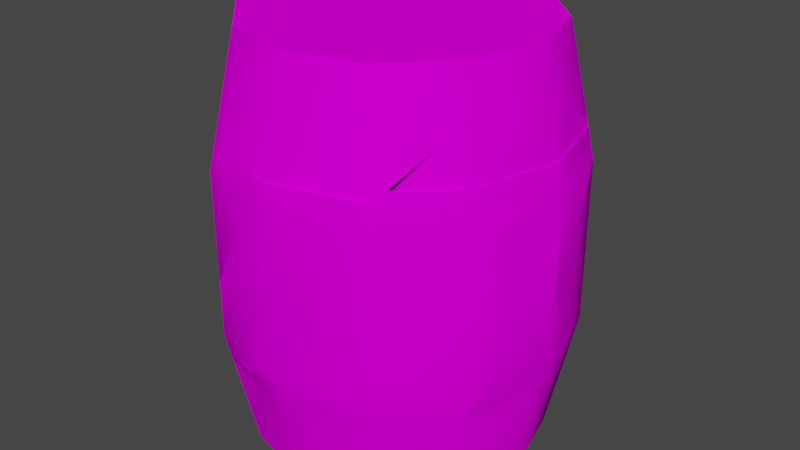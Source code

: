 # Source: xsud_01_c1.blend  (saved by Blender 2.82.7; exported with 4.5.12 LTS)
import bpy
from mathutils import Matrix  # noqa: F401  (used for matrix-valued properties, if any)

bpy.ops.wm.read_factory_settings(use_empty=True)
scene = bpy.context.scene
scene.name = 'Scene'

# ---- collections
col_collection = bpy.data.collections.new('Collection'); scene.collection.children.link(col_collection)

# ---- images (referenced by path relative to the original .blend; pixels are not part of the script)
import os
ASSET_DIR = os.environ.get("B2B_ASSET_DIR", "")  # directory of the original .blend (textures are referenced by path, not embedded)
HERE = os.path.dirname(os.path.abspath(__file__))  # packed textures are extracted next to this script under _unpacked/

def load_image(name, relpath, width, height, colorspace="sRGB"):
    """Load a texture the original file referenced (path relative to the .blend, or extracted next to this script)."""
    p = next((c for c in (os.path.join(HERE, relpath), os.path.join(ASSET_DIR, relpath)) if relpath and os.path.exists(c)), "")
    if p:
        img = bpy.data.images.load(p, check_existing=True)
        img.name = name
    else:  # same state as the original file: an image datablock whose file is absent (Cycles renders it pink)
        img = bpy.data.images.new(name, width, height)
        img.source = "FILE"
        img.filepath = "//" + (relpath or name)
    img.colorspace_settings.name = colorspace
    return img
img_00sud01_bmp = load_image('00sud01.bmp', '00sud01.bmp', 1024, 1024, 'sRGB')

# ---- materials (node trees are filled in below, after node groups)
mat_00sud01_bmp = bpy.data.materials.new('00sud01.bmp')
mat_00sud01_bmp.use_transparent_shadow = False

# ---- material node trees
mat_00sud01_bmp.use_nodes = True; mat_00sud01_bmp.node_tree.nodes.clear()
_N = mat_00sud01_bmp.node_tree.nodes; _L = mat_00sud01_bmp.node_tree.links
n0 = _N.new('ShaderNodeOutputMaterial'); n0.name = 'Material Output'; n0.location = (300, 300)
n1 = _N.new('ShaderNodeBsdfPrincipled'); n1.name = 'Principled BSDF'; n1.location = (10, 300)
n1.distribution = 'GGX'
n1.subsurface_method = 'BURLEY'
n1.inputs[2].default_value = 0.0
n1.inputs[3].default_value = 1.45
n1.inputs[13].default_value = 0.0
n1.inputs[27].default_value = (0.0, 0.0, 0.0, 1.0)
n1.inputs[28].default_value = 1.0
n2 = _N.new('ShaderNodeTexImage'); n2.name = 'Image Texture'; n2.location = (0, 0)
n2.image = img_00sud01_bmp
_L.new(n1.outputs[0], n0.inputs[0])
_L.new(n2.outputs[0], n1.inputs[0])
n0.is_active_output = True

# ---- world
world_world = bpy.data.worlds.new('World'); scene.world = world_world
world_world.use_nodes = True; world_world.node_tree.nodes.clear()
_N = world_world.node_tree.nodes; _L = world_world.node_tree.links
n0 = _N.new('ShaderNodeOutputWorld'); n0.name = 'World Output'; n0.location = (300, 300)
n1 = _N.new('ShaderNodeBackground'); n1.name = 'Background'; n1.location = (10, 300)
n1.inputs[0].default_value = (0.05088, 0.05088, 0.05088, 1.0)
_L.new(n1.outputs[0], n0.inputs[0])
n0.is_active_output = True
world_world.color = (0.05088, 0.05088, 0.05088)
world_world.use_sun_shadow = False
world_world.sun_shadow_jitter_overblur = 0.0

# ---- meshes
me_cylinder01 = bpy.data.meshes.new('Cylinder01')
me_cylinder01.from_pydata([(0.0, 0.0, 0.0), (0.35, 0.0, 0.0), (0.3031, 0.175, 0.0), (0.175, 0.3031, 0.0), (-1.531e-08, 0.35, 0.0), (-0.175, 0.3031, 0.0), (-0.3031, 0.175, 0.0), (-0.35, -3.059e-08, 0.0), (-0.3031, -0.175, 0.0), (-0.175, -0.3031, 0.0), (4.593e-08, -0.35, 0.0), (0.175, -0.3031, 0.0), (0.3031, -0.175, 0.0), (0.4165, -1.455e-10, 0.3017), (-0.3607, 0.2082, 0.3017), (-0.4165, -3.655e-08, 0.3017), (-0.3607, -0.2083, 0.3017), (-0.2082, -0.3607, 0.3017), (0.35, 0.0, 0.0), (0.3031, 0.175, 0.0), (0.175, 0.3031, 0.0), (-1.531e-08, 0.35, 0.0), (-1.531e-08, 0.35, 0.0), (-0.175, 0.3031, 0.0), (-0.3031, 0.175, 0.0), (0.3031, -0.175, 0.0), (0.175, -0.3031, 0.0), (-0.35, -3.059e-08, 0.0), (4.593e-08, -0.35, 0.0), (-0.175, -0.3031, 0.0), (-0.3031, -0.175, 0.0), (-0.3031, -0.175, 0.0), (-0.35, -3.059e-08, 0.0), (-0.175, -0.3031, 0.0), (-0.3031, 0.175, 0.0), (-0.175, 0.3031, 0.0), (4.593e-08, -0.35, 0.0), (-1.531e-08, 0.35, 0.0), (0.175, 0.3031, 0.0), (0.175, -0.3031, 0.0), (0.3031, 0.175, 0.0), (0.35, 0.0, 0.0), (0.3031, -0.175, 0.0), (0.0, 0.0, 0.0), (0.0, 0.0, 0.0), (0.0, 0.0, 0.0), (0.0, 0.0, 0.0), (0.0, 0.0, 0.0), (0.0, 0.0, 0.0), (0.0, 0.0, 0.0), (0.0, 0.0, 0.0), (0.0, 0.0, 0.0), (0.0, 0.0, 0.0), (0.0, 0.0, 0.0), (-0.3568, -0.1749, 0.242), (-0.2017, -0.3494, 0.242), (0.3494, -0.2017, 0.242), (-0.3494, 0.2017, 0.242), (0.3964, -0.02705, 0.242), (-0.3942, 0.0335, 0.242), (-0.3494, -0.2017, 0.242), (-0.2239, -0.3275, 0.242), (0.3174, -0.2317, 0.242), (-0.3263, 0.225, 0.242), (-0.4035, -3.539e-08, 0.242), (0.4035, 0.0, 0.242), (-0.4035, -3.539e-08, 0.242), (0.3964, -0.02705, 0.242), (-0.2239, -0.3275, 0.242), (-0.3942, 0.0335, 0.242), (-0.2017, -0.3494, 0.242), (0.4035, 0.0, 0.242), (0.3174, -0.2317, 0.242), (0.3494, -0.2017, 0.242), (-0.3263, 0.225, 0.242), (-0.3494, -0.2017, 0.242), (-0.3494, 0.2017, 0.242), (-0.3568, -0.1749, 0.242), (5.215e-08, -0.4005, 0.242), (-0.04201, -0.3893, 0.242), (-0.4026, -0.05182, 0.4004), (-0.2842, -0.2848, 0.5008), (-0.3607, -0.2083, 0.4684), (-0.4165, -3.655e-08, 0.4205), (-0.2082, -0.3607, 0.4328), (-0.3819, -0.129, 0.3704), (-0.3196, -0.2493, 0.593), (-0.223, -0.346, 0.4048), (-0.3955, 0.07852, 0.5488), (0.3724, -0.1645, 0.3017), (0.4023, 0.05303, 0.4027), (0.3813, -0.1315, 0.4478), (0.4069, -0.03579, 0.6302), (0.4165, -1.455e-10, 0.5948), (0.4165, -1.455e-10, 0.4574), (0.3547, -0.2048, 0.27), (0.3813, -0.1315, 0.652), (0.2834, -0.2637, 0.242), (0.1839, -0.3186, 0.0811), (0.1017, -0.3552, 0.1473), (0.2264, -0.3006, 0.1623), (-0.1118, -0.3865, 0.4854), (-0.09852, -0.3752, 0.242), (-0.1092, -0.3872, 0.3017), (-0.2061, -0.3613, 0.4369), (0.2779, 0.2256, 0.0845), (0.3423, 0.1976, 0.2049), (0.3824, 0.1272, 0.3017), (0.1864, 0.3229, 0.1033), (-1.572e-08, 0.3593, 0.04211), (0.3578, 0.1272, 0.1896), (0.3694, 0.1272, 0.242), (0.3694, 0.1272, 0.242), (0.1282, 0.3336, 0.08154), (0.2342, 0.2667, 0.07554), (0.2043, 0.3118, 0.1259), (0.3488, 0.1272, 0.1489), (0.08414, 0.3418, 0.06494), (0.2995, 0.2314, 0.1753), (-0.1875, 0.3247, 0.113), (-0.2677, 0.2553, 0.1483), (-0.3182, 0.2292, 0.2292), (-0.03792, 0.3521, 0.05529), (-0.1115, 0.3374, 0.07819), (-0.229, 0.3021, 0.1753), (-0.3089, 0.2234, 0.1798), (-1.572e-08, 0.3593, 0.04211)], [], [(0, 2, 1), (47, 3, 40), (48, 4, 38), (49, 5, 37), (50, 6, 35), (51, 7, 34), (52, 8, 32), (53, 9, 31), (46, 10, 29), (45, 11, 28), (44, 12, 26), (43, 41, 25), (18, 110, 111, 71), (18, 19, 106, 116, 110), (19, 105, 118, 106), (19, 20, 108, 115, 114, 105), (20, 113, 108), (20, 21, 109, 117, 113), (22, 122, 126), (22, 23, 119, 123, 122), (23, 120, 124, 119), (23, 24, 76, 74, 121, 125, 120), (24, 69, 76), (24, 27, 66, 69), (27, 77, 66), (27, 30, 75, 77), (30, 68, 75), (30, 33, 70, 68), (33, 79, 70), (33, 36, 78, 79), (36, 99, 78), (36, 39, 98, 99), (39, 72, 97, 100, 98), (39, 42, 73, 72), (42, 67, 73), (42, 18, 71, 67), (13, 90, 94), (13, 107, 90), (14, 15, 83, 88), (15, 80, 83), (15, 16, 82, 85, 80), (16, 81, 86, 82), (16, 17, 84, 87, 81), (17, 101, 104, 84), (17, 103, 101), (65, 112, 107, 13), (57, 59, 15, 14), (64, 54, 16, 15), (60, 61, 17, 16), (55, 102, 103, 17), (56, 58, 13, 89, 95), (63, 57, 14), (59, 64, 15), (54, 60, 16), (61, 55, 17), (62, 56, 95), (58, 65, 13), (91, 89, 13, 94, 93, 92), (92, 96, 91)])
me_cylinder01.polygons.foreach_set('use_smooth', [True] * 59)
_uv = me_cylinder01.uv_layers.new(name='UVMap')
_uv.uv.foreach_set('vector', [0.8355, -0.4998, 1.038, -0.3969, 1.069, -0.4998, 0.8355, -0.4998, 0.9521, -0.3215, 1.038, -0.3969, 0.8355, -0.4998, 0.8355, -0.294, 0.9521, -0.3215, 0.8355, -0.4998, 0.7188, -0.3215, 0.8355, -0.294, 0.8355, -0.4998, 0.6334, -0.3969, 0.7188, -0.3215, 0.8355, -0.4998, 0.6021, -0.4998, 0.6334, -0.3969, 0.8355, -0.4998, 0.6334, -0.6028, 0.6021, -0.4998, 0.8355, -0.4998, 0.7188, -0.6781, 0.6334, -0.6028, 0.8355, -0.4998, 0.8355, -0.7057, 0.7188, -0.6781, 0.8355, -0.4998, 0.9521, -0.6781, 0.8355, -0.7057, 0.8355, -0.4998, 1.038, -0.6028, 0.9521, -0.6781, 0.8355, -0.4998, 1.069, -0.4998, 1.038, -0.6028, 1.5, -0.9995, 1.599, -0.8012, 1.599, -0.7464, 1.5, -0.7464, 1.5, -0.9995, 1.667, -0.9995, 1.667, -0.7852, 1.604, -0.8439, 1.599, -0.8012, 1.667, -0.9995, 1.711, -0.9111, 1.706, -0.8162, 1.667, -0.7852, 1.667, -0.9995, 1.833, -0.9995, 1.833, -0.8915, 1.813, -0.8679, 1.767, -0.9205, 1.711, -0.9111, 1.833, -0.9995, 1.876, -0.9142, 1.833, -0.8915, 1.833, -0.9995, 2.0, -0.9995, 2.0, -0.9555, 1.919, -0.9316, 1.876, -0.9142, -1.192e-07, -0.9995, 0.02894, -0.9417, -1.192e-07, -0.9555, -1.192e-07, -0.9995, 0.1667, -0.9995, 0.1667, -0.8814, 0.09673, -0.9178, 0.02894, -0.9417, 0.1667, -0.9995, 0.2443, -0.8445, 0.2019, -0.8162, 0.1667, -0.8814, 0.1667, -0.9995, 0.3333, -0.9995, 0.3333, -0.7464, 0.2933, -0.7464, 0.2866, -0.7599, 0.2915, -0.8115, 0.2443, -0.8445, 0.3333, -0.9995, 0.46, -0.7464, 0.3333, -0.7464, 0.3333, -0.9995, 0.5, -0.9995, 0.5, -0.7464, 0.46, -0.7464, 0.5, -0.9995, 0.6267, -0.7464, 0.5, -0.7464, 0.5, -0.9995, 0.6667, -0.9995, 0.6667, -0.7464, 0.6267, -0.7464, 0.6667, -0.9995, 0.7933, -0.7464, 0.6667, -0.7464, 0.6667, -0.9995, 0.8333, -0.9995, 0.8333, -0.7464, 0.7933, -0.7464, 0.8333, -0.9995, 0.96, -0.7464, 0.8333, -0.7464, 0.8333, -0.9995, 1.0, -0.9995, 1.0, -0.7464, 0.96, -0.7464, 1.0, -0.9995, 1.081, -0.8369, 1.0, -0.7464, 1.0, -0.9995, 1.167, -0.9995, 1.167, -0.91, 1.081, -0.8369, 1.167, -0.9995, 1.293, -0.7464, 1.258, -0.7464, 1.203, -0.8203, 1.167, -0.91, 1.167, -0.9995, 1.333, -0.9995, 1.333, -0.7464, 1.293, -0.7464, 1.333, -0.9995, 1.46, -0.7464, 1.333, -0.7464, 1.333, -0.9995, 1.5, -0.9995, 1.5, -0.7464, 1.46, -0.7464, 1.5, -0.6665, 1.542, -0.5817, 1.5, -0.5358, 1.5, -0.6665, 1.602, -0.6665, 1.542, -0.5817, 0.3333, -0.6665, 0.5, -0.6665, 0.5, -0.5668, 0.4372, -0.4591, 0.5, -0.6665, 0.5415, -0.5836, 0.5, -0.5668, 0.5, -0.6665, 0.6667, -0.6665, 0.6667, -0.5265, 0.6032, -0.6088, 0.5415, -0.5836, 0.6667, -0.6665, 0.7503, -0.4993, 0.7116, -0.4219, 0.6667, -0.5265, 0.6667, -0.6665, 0.8333, -0.6665, 0.8333, -0.5564, 0.8173, -0.5799, 0.7503, -0.4993, 0.8333, -0.6665, 0.9105, -0.5123, 0.835, -0.553, 0.8333, -0.5564, 0.8333, -0.6665, 0.9126, -0.6665, 0.9105, -0.5123, 1.5, -0.7169, 1.611, -0.7169, 1.602, -0.6665, 1.5, -0.6665, 0.3333, -0.7169, 0.4748, -0.7169, 0.5, -0.6665, 0.3333, -0.6665, 0.5, -0.7169, 0.6414, -0.7169, 0.6667, -0.6665, 0.5, -0.6665, 0.6667, -0.7169, 0.8081, -0.7169, 0.8333, -0.6665, 0.6667, -0.6665, 0.8333, -0.7169, 0.9147, -0.7169, 0.9126, -0.6665, 0.8333, -0.6665, 1.333, -0.7169, 1.475, -0.7169, 1.5, -0.6665, 1.368, -0.6665, 1.333, -0.7014, 0.3081, -0.7169, 0.3333, -0.7169, 0.3333, -0.6665, 0.4748, -0.7169, 0.5, -0.7169, 0.5, -0.6665, 0.6414, -0.7169, 0.6667, -0.7169, 0.6667, -0.6665, 0.8081, -0.7169, 0.8333, -0.7169, 0.8333, -0.6665, 1.308, -0.7169, 1.333, -0.7169, 1.333, -0.7014, 1.475, -0.7169, 1.5, -0.7169, 1.5, -0.6665, 1.395, -0.5438, 1.368, -0.6665, 1.5, -0.6665, 1.5, -0.5358, 1.5, -0.4205, 1.471, -0.3907, 1.471, -0.3907, 1.395, -0.3724, 1.395, -0.5438])
me_cylinder01.materials.append(mat_00sud01_bmp)
me_cylinder01.use_remesh_fix_poles = True
me_cylinder01.use_remesh_preserve_attributes = False
me_cylinder01.use_mirror_vertex_groups = False
me_cylinder01.update()
me_cylinder01_001 = bpy.data.meshes.new('Cylinder01.001')
me_cylinder01_001.from_pydata([(-0.3607, 0.2082, 0.6983), (-0.4165, -3.655e-08, 0.6983), (-0.3607, -0.2083, 0.6983), (-0.2082, -0.3607, 0.6983), (0.35, 0.0, 1.0), (0.3031, 0.175, 1.0), (0.175, 0.3031, 1.0), (-1.531e-08, 0.35, 1.0), (-0.175, 0.3031, 1.0), (-0.3031, 0.175, 1.0), (-0.35, -3.059e-08, 1.0), (-0.3031, -0.175, 1.0), (-0.175, -0.3031, 1.0), (4.593e-08, -0.35, 1.0), (0.175, -0.3031, 1.0), (0.3031, -0.175, 1.0), (0.0, 0.0, 1.0), (0.0, 0.0, 1.0), (0.0, 0.0, 1.0), (0.0, 0.0, 1.0), (0.0, 0.0, 1.0), (0.0, 0.0, 1.0), (0.0, 0.0, 1.0), (0.0, 0.0, 1.0), (0.0, 0.0, 1.0), (0.0, 0.0, 1.0), (0.0, 0.0, 1.0), (0.0, 0.0, 1.0), (-1.531e-08, 0.35, 1.0), (0.35, 0.0, 1.0), (0.3031, 0.175, 1.0), (0.3031, 0.175, 1.0), (0.175, 0.3031, 1.0), (0.175, 0.3031, 1.0), (-1.531e-08, 0.35, 1.0), (-1.531e-08, 0.35, 1.0), (-0.175, 0.3031, 1.0), (-0.175, 0.3031, 1.0), (-0.3031, 0.175, 1.0), (-0.3031, 0.175, 1.0), (-0.35, -3.059e-08, 1.0), (-0.35, -3.059e-08, 1.0), (-0.3031, -0.175, 1.0), (-0.3031, -0.175, 1.0), (-0.175, -0.3031, 1.0), (-0.175, -0.3031, 1.0), (4.593e-08, -0.35, 1.0), (4.593e-08, -0.35, 1.0), (0.175, -0.3031, 1.0), (0.175, -0.3031, 1.0), (0.3031, -0.175, 1.0), (0.3031, -0.175, 1.0), (0.35, 0.0, 1.0), (-0.1606, -0.3583, 0.7673), (-0.3906, -0.04, 0.7673), (-0.2299, 0.3183, 0.7673), (-1.764e-08, 0.4013, 0.7673), (0.3475, 0.2006, 0.7673), (0.3475, -0.2006, 0.7673), (5.253e-08, -0.4013, 0.7673), (-0.3475, -0.2006, 0.7673), (-0.3475, 0.2006, 0.7673), (-1.764e-08, 0.4013, 0.7673), (0.3183, 0.2299, 0.7673), (0.3583, -0.1606, 0.7673), (0.04, -0.3906, 0.7673), (-0.3183, -0.2299, 0.7673), (-0.3583, 0.1606, 0.7673), (-0.04, 0.3906, 0.7673), (0.2006, 0.3475, 0.7673), (0.4013, -1.123e-10, 0.7673), (0.2006, -0.3475, 0.7673), (-0.2006, -0.3475, 0.7673), (-0.4013, -3.519e-08, 0.7673), (-0.2006, 0.3475, 0.7673), (0.1606, 0.3583, 0.7673), (0.3906, 0.04, 0.7673), (0.2299, -0.3183, 0.7673), (-0.2043, 0.3538, 0.7342), (-0.403, -0.02082, 0.7342), (-1.798e-08, 0.4086, 0.7342), (-0.02082, 0.403, 0.7342), (0.1835, 0.3594, 0.7342), (0.2043, 0.3538, 0.7342), (0.3386, 0.2195, 0.7342), (0.3538, 0.2043, 0.7342), (0.403, 0.02082, 0.7342), (0.3594, -0.1835, 0.7342), (0.3538, -0.2043, 0.7342), (-1.798e-08, 0.4086, 0.7342), (0.2195, -0.3386, 0.7342), (0.2043, -0.3538, 0.7342), (0.02082, -0.403, 0.7342), (5.346e-08, -0.4086, 0.7342), (-0.1835, -0.3594, 0.7342), (-0.2043, -0.3538, 0.7342), (-0.3386, -0.2195, 0.7342), (-0.3538, -0.2043, 0.7342), (0.4086, -1.282e-10, 0.7342), (-0.4086, -3.584e-08, 0.7342), (-0.3594, 0.1835, 0.7342), (-0.3538, 0.2043, 0.7342), (-0.2195, 0.3386, 0.7342), (0.3388, -0.1956, 0.8132), (0.3699, -4.359e-11, 0.9096), (0.3574, -0.144, 0.7915), (0.3537, -0.07204, 0.8956), (0.2985, -0.2217, 0.8601), (-0.04997, -0.3952, 0.7342), (-0.4026, -0.05182, 0.4004), (-0.1085, -0.3874, 0.6983), (-0.2842, -0.2848, 0.5008), (-0.3607, -0.2083, 0.4684), (-0.4165, -3.655e-08, 0.4205), (-0.2082, -0.3607, 0.4328), (-0.1148, -0.3857, 0.6108), (-0.3819, -0.129, 0.3704), (-0.3196, -0.2493, 0.593), (-0.223, -0.346, 0.4048), (-0.3955, 0.07852, 0.5488), (-0.3607, 0.2082, 0.6567), (-0.326, 0.243, 0.6983), (-0.3497, 0.2192, 0.6698), (-0.3819, 0.129, 0.6312), (-0.1148, 0.3705, 0.7673), (-1.633e-08, 0.3724, 0.8983), (0.148, 0.3576, 0.7856), (0.2808, 0.2491, 0.8281), (0.1065, 0.3728, 0.7673), (0.1932, 0.3346, 0.8349), (0.3431, 0.1981, 0.7903), (-1.633e-08, 0.3724, 0.8983), (0.3637, 0.0815, 0.8388), (-0.07446, 0.3683, 0.8267), (0.207, 0.3163, 0.85), (0.3609, 0.1184, 0.8067)], [], [(0, 100, 101), (0, 1, 99, 100), (1, 79, 99), (1, 2, 97, 79), (2, 96, 97), (2, 3, 95, 96), (3, 94, 95), (3, 110, 108, 94), (16, 29, 30), (24, 31, 32), (23, 33, 34), (27, 35, 36), (26, 37, 38), (22, 39, 40), (21, 41, 42), (20, 43, 44), (19, 45, 46), (18, 47, 48), (25, 49, 50), (17, 51, 52), (60, 66, 12, 11), (72, 53, 13, 12), (59, 65, 14, 13), (71, 77, 15, 14), (55, 61, 9), (67, 73, 10), (54, 60, 11), (66, 72, 12), (53, 59, 13), (65, 71, 14), (77, 107, 103, 15), (74, 55, 9, 8), (61, 67, 10, 9), (73, 54, 11, 10), (97, 96, 66, 60), (95, 94, 53, 72), (93, 92, 65, 59), (91, 90, 77, 71), (88, 87, 64, 58), (86, 85, 57, 76), (84, 83, 69, 63), (82, 80, 56, 128, 75), (81, 78, 74, 124, 68), (102, 101, 61, 55), (100, 99, 73, 67), (79, 97, 60, 54), (96, 95, 72, 66), (94, 108, 93, 59, 53), (92, 91, 71, 65), (90, 88, 58, 77), (87, 98, 70, 64), (98, 86, 76, 70), (85, 84, 63, 57), (83, 82, 75, 69), (89, 81, 68, 62), (78, 102, 55, 74), (101, 100, 67, 61), (99, 79, 54, 73), (106, 104, 4), (103, 105, 106, 4, 15), (113, 109, 2, 1), (114, 115, 110, 3), (109, 116, 112, 2), (112, 117, 111, 3, 2), (111, 118, 114, 3), (122, 120, 0), (102, 121, 0, 101), (120, 123, 119, 1, 0), (119, 113, 1), (121, 122, 0), (129, 126, 7, 6), (127, 134, 129, 6), (125, 133, 8, 28), (104, 132, 5, 4), (126, 128, 131, 7), (130, 63, 127, 6, 5), (133, 124, 74, 8), (132, 135, 130, 5)])
me_cylinder01_001.polygons.foreach_set('use_smooth', [True] * 78)
_uv = me_cylinder01_001.uv_layers.new(name='UVMap')
_uv.uv.foreach_set('vector', [0.3333, -0.3335, 0.3532, -0.2939, 0.3333, -0.2939, 0.3333, -0.3335, 0.5, -0.3335, 0.5, -0.2939, 0.3532, -0.2939, 0.5, -0.3335, 0.5198, -0.2939, 0.5, -0.2939, 0.5, -0.3335, 0.6667, -0.3335, 0.6667, -0.2939, 0.5198, -0.2939, 0.6667, -0.3335, 0.6865, -0.2939, 0.6667, -0.2939, 0.6667, -0.3335, 0.8333, -0.3335, 0.8333, -0.2939, 0.6865, -0.2939, 0.8333, -0.3335, 0.8532, -0.2939, 0.8333, -0.2939, 0.8333, -0.3335, 0.9132, -0.3335, 0.96, -0.2939, 0.8532, -0.2939, 0.8355, -0.4998, 1.069, -0.4998, 1.038, -0.3969, 0.8355, -0.4998, 1.038, -0.3969, 0.9521, -0.3215, 0.8355, -0.4998, 0.9521, -0.3215, 0.8355, -0.294, 0.8355, -0.4998, 0.8355, -0.294, 0.7188, -0.3215, 0.8355, -0.4998, 0.7188, -0.3215, 0.6334, -0.3969, 0.8355, -0.4998, 0.6334, -0.3969, 0.6021, -0.4998, 0.8355, -0.4998, 0.6021, -0.4998, 0.6334, -0.6028, 0.8355, -0.4998, 0.6334, -0.6028, 0.7188, -0.6781, 0.8355, -0.4998, 0.7188, -0.6781, 0.8355, -0.7057, 0.8355, -0.4998, 0.8355, -0.7057, 0.9521, -0.6781, 0.8355, -0.4998, 0.9521, -0.6781, 1.038, -0.6028, 0.8355, -0.4998, 1.038, -0.6028, 1.069, -0.4998, 0.6667, -0.2574, 0.7048, -0.2574, 0.8333, -0.0004995, 0.6667, -0.0004995, 0.8333, -0.2574, 0.8714, -0.2574, 1.0, -0.0004995, 0.8333, -0.0004995, 1.0, -0.2574, 1.038, -0.2574, 1.167, -0.0004995, 1.0, -0.0004995, 1.167, -0.2574, 1.205, -0.2574, 1.333, -0.0004995, 1.167, -0.0004995, 0.2048, -0.2574, 0.3333, -0.2574, 0.3333, -0.0004995, 0.3714, -0.2574, 0.5, -0.2574, 0.5, -0.0004995, 0.5381, -0.2574, 0.6667, -0.2574, 0.6667, -0.0004995, 0.7048, -0.2574, 0.8333, -0.2574, 0.8333, -0.0004995, 0.8714, -0.2574, 1.0, -0.2574, 1.0, -0.0004995, 1.038, -0.2574, 1.167, -0.2574, 1.167, -0.0004995, 1.205, -0.2574, 1.299, -0.1549, 1.333, -0.2067, 1.333, -0.0004995, 0.1667, -0.2574, 0.2048, -0.2574, 0.3333, -0.0004995, 0.1667, -0.0004995, 0.3333, -0.2574, 0.3714, -0.2574, 0.5, -0.0004995, 0.3333, -0.0004995, 0.5, -0.2574, 0.5381, -0.2574, 0.6667, -0.0004995, 0.5, -0.0004995, 0.6667, -0.2939, 0.6865, -0.2939, 0.7048, -0.2574, 0.6667, -0.2574, 0.8333, -0.2939, 0.8532, -0.2939, 0.8714, -0.2574, 0.8333, -0.2574, 1.0, -0.2939, 1.02, -0.2939, 1.038, -0.2574, 1.0, -0.2574, 1.167, -0.2939, 1.186, -0.2939, 1.205, -0.2574, 1.167, -0.2574, 1.333, -0.2939, 1.353, -0.2939, 1.371, -0.2574, 1.333, -0.2574, 1.52, -0.2939, 1.667, -0.2939, 1.667, -0.2574, 1.538, -0.2574, 1.686, -0.2939, 1.833, -0.2939, 1.833, -0.2574, 1.705, -0.2574, 1.853, -0.2939, 2.0, -0.2939, 2.0, -0.2574, 1.915, -0.2574, 1.871, -0.2574, 0.01983, -0.2939, 0.1667, -0.2939, 0.1667, -0.2574, 0.09799, -0.2574, 0.0381, -0.2574, 0.1865, -0.2939, 0.3333, -0.2939, 0.3333, -0.2574, 0.2048, -0.2574, 0.3532, -0.2939, 0.5, -0.2939, 0.5, -0.2574, 0.3714, -0.2574, 0.5198, -0.2939, 0.6667, -0.2939, 0.6667, -0.2574, 0.5381, -0.2574, 0.6865, -0.2939, 0.8333, -0.2939, 0.8333, -0.2574, 0.7048, -0.2574, 0.8532, -0.2939, 0.96, -0.2939, 1.0, -0.2939, 1.0, -0.2574, 0.8714, -0.2574, 1.02, -0.2939, 1.167, -0.2939, 1.167, -0.2574, 1.038, -0.2574, 1.186, -0.2939, 1.333, -0.2939, 1.333, -0.2574, 1.205, -0.2574, 1.353, -0.2939, 1.5, -0.2939, 1.5, -0.2574, 1.371, -0.2574, 1.5, -0.2939, 1.52, -0.2939, 1.538, -0.2574, 1.5, -0.2574, 1.667, -0.2939, 1.686, -0.2939, 1.705, -0.2574, 1.667, -0.2574, 1.833, -0.2939, 1.853, -0.2939, 1.871, -0.2574, 1.833, -0.2574, -1.192e-07, -0.2939, 0.01983, -0.2939, 0.0381, -0.2574, -1.192e-07, -0.2574, 0.1667, -0.2939, 0.1865, -0.2939, 0.2048, -0.2574, 0.1667, -0.2574, 0.3333, -0.2939, 0.3532, -0.2939, 0.3714, -0.2574, 0.3333, -0.2574, 0.5, -0.2939, 0.5198, -0.2939, 0.5381, -0.2574, 0.5, -0.2574, 1.442, -0.1157, 1.5, -0.1002, 1.5, -0.0004995, 1.333, -0.2067, 1.385, -0.2307, 1.442, -0.1157, 1.5, -0.0004995, 1.333, -0.0004995, 0.5, -0.5668, 0.5415, -0.5836, 0.6667, -0.3335, 0.5, -0.3335, 0.8333, -0.5564, 0.9081, -0.4069, 0.9132, -0.3335, 0.8333, -0.3335, 0.5415, -0.5836, 0.6032, -0.6088, 0.6667, -0.5265, 0.6667, -0.3335, 0.6667, -0.5265, 0.7116, -0.4219, 0.7503, -0.4993, 0.8333, -0.3335, 0.6667, -0.3335, 0.7503, -0.4993, 0.8173, -0.5799, 0.8333, -0.5564, 0.8333, -0.3335, 0.3214, -0.3574, 0.3333, -0.3685, 0.3333, -0.3335, 0.1865, -0.2939, 0.2954, -0.3335, 0.3333, -0.3335, 0.3333, -0.2939, 0.3333, -0.3685, 0.3968, -0.3899, 0.4372, -0.4591, 0.5, -0.3335, 0.3333, -0.3335, 0.4372, -0.4591, 0.5, -0.5668, 0.5, -0.3335, 0.2954, -0.3335, 0.3214, -0.3574, 0.3333, -0.3335, 1.833, -0.1827, 1.882, -0.2372, 2.0, -0.0004995, 1.833, -0.0004995, 1.738, -0.1903, 1.816, -0.1661, 1.833, -0.1827, 1.833, -0.0004995, -1.192e-07, -0.1128, 0.07091, -0.1918, 0.1667, -0.0004995, -1.192e-07, -0.0004995, 1.5, -0.1002, 1.578, -0.1784, 1.667, -0.0004995, 1.5, -0.0004995, 1.882, -0.2372, 1.915, -0.2574, 2.0, -0.1128, 2.0, -0.0004995, 1.667, -0.232, 1.705, -0.2574, 1.738, -0.1903, 1.833, -0.0004995, 1.667, -0.0004995, 0.07091, -0.1918, 0.09799, -0.2574, 0.1667, -0.2574, 0.1667, -0.0004995, 1.578, -0.1784, 1.604, -0.2139, 1.667, -0.232, 1.667, -0.0004995])
me_cylinder01_001.materials.append(mat_00sud01_bmp)
me_cylinder01_001.use_remesh_fix_poles = True
me_cylinder01_001.use_remesh_preserve_attributes = False
me_cylinder01_001.use_mirror_vertex_groups = False
me_cylinder01_001.update()
me_cylinder01_002 = bpy.data.meshes.new('Cylinder01.002')
me_cylinder01_002.from_pydata([(5.448e-08, -0.4165, 0.3017), (0.2083, -0.3607, 0.3017), (0.3607, -0.2082, 0.3017), (0.4165, -1.455e-10, 0.6983), (0.3607, 0.2082, 0.6983), (5.448e-08, -0.4165, 0.6983), (0.2083, -0.3607, 0.6983), (0.3607, -0.2082, 0.6983), (0.3475, 0.2006, 0.7513), (0.3475, -0.2006, 0.7513), (0.3183, 0.2299, 0.7513), (0.3583, -0.1606, 0.7513), (0.4013, -1.123e-10, 0.7513), (0.3906, 0.04, 0.7513), (0.2299, -0.3183, 0.7513), (0.3183, 0.2299, 0.7513), (0.3475, 0.2006, 0.7513), (0.3906, 0.04, 0.7513), (0.3583, -0.1606, 0.7513), (0.3475, -0.2006, 0.7513), (0.2299, -0.3183, 0.7513), (0.2043, -0.3538, 0.7513), (0.02082, -0.403, 0.7513), (5.346e-08, -0.4086, 0.7513), (0.4013, -1.282e-10, 0.7513), (0.1767, -0.3591, 0.256), (-0.3591, -0.1767, 0.256), (0.3591, 0.1767, 0.256), (-0.1767, 0.3591, 0.256), (0.2032, 0.352, 0.256), (-0.2032, -0.352, 0.256), (0.352, -0.2032, 0.256), (-0.352, 0.2032, 0.256), (0.02651, 0.3993, 0.256), (-0.02651, -0.3993, 0.256), (0.3993, -0.02651, 0.256), (-0.3993, 0.02651, 0.256), (0.2032, -0.352, 0.256), (-0.352, -0.2032, 0.256), (0.352, 0.2032, 0.256), (-0.2032, 0.352, 0.256), (0.2226, 0.3326, 0.256), (-0.2226, -0.3326, 0.256), (0.3326, -0.2226, 0.256), (-0.3326, 0.2226, 0.256), (-1.788e-08, 0.4064, 0.256), (5.319e-08, -0.4064, 0.256), (-0.4064, -3.565e-08, 0.256), (0.4064, -1.235e-10, 0.256), (-1.788e-08, 0.4064, 0.256), (-0.1583, 0.3581, 0.2293), (-0.2003, 0.3469, 0.2293), (-0.4005, -3.512e-08, 0.2293), (0.231, 0.3161, 0.2293), (0.3893, -0.04201, 0.2293), (0.2003, 0.3469, 0.2293), (-0.231, -0.3161, 0.2293), (-0.3893, 0.04201, 0.2293), (-0.2003, -0.3469, 0.2293), (0.4005, -1.106e-10, 0.2293), (0.3161, -0.231, 0.2293), (0.2003, -0.3469, 0.2293), (0.3469, -0.2003, 0.2293), (0.1583, -0.3581, 0.2293), (-0.3161, 0.231, 0.2293), (-0.3469, -0.2003, 0.2293), (-0.3469, 0.2003, 0.2293), (-0.3581, -0.1583, 0.2293), (-1.761e-08, 0.4005, 0.2293), (0.3469, 0.2003, 0.2293), (0.04201, 0.3893, 0.2293), (0.3581, 0.1583, 0.2293), (5.243e-08, -0.4005, 0.2293), (-1.761e-08, 0.4005, 0.2293), (-0.04201, -0.3893, 0.2293), (0.3388, -0.1956, 0.8132), (0.3699, -4.359e-11, 0.9096), (0.3574, -0.144, 0.7915), (0.3537, -0.07204, 0.8956), (0.2985, -0.2217, 0.8601), (-0.04997, -0.3952, 0.7513), (-0.1085, -0.3874, 0.6983), (-0.1148, -0.3857, 0.6108), (0.3431, 0.1981, 0.7903), (0.3637, 0.0815, 0.8388), (0.3609, 0.1184, 0.8067), (0.3724, -0.1645, 0.3017), (0.4023, 0.05303, 0.4027), (0.3816, 0.1304, 0.55), (0.3813, -0.1315, 0.4478), (0.4069, -0.03579, 0.6302), (0.4165, -1.455e-10, 0.5948), (0.4165, -1.455e-10, 0.4574), (0.3676, 0.1259, 0.7513), (0.3676, 0.1259, 0.7513), (0.3547, -0.2048, 0.27), (0.3808, 0.1331, 0.6983), (0.3819, 0.1293, 0.4905), (0.3813, -0.1315, 0.652), (0.2834, -0.2637, 0.2293), (0.1839, -0.3186, 0.0811), (0.1017, -0.3552, 0.1473), (0.2264, -0.3006, 0.1623), (-0.1118, -0.3865, 0.4854), (-0.1015, -0.3792, 0.256), (-0.1092, -0.3872, 0.3017), (-0.2061, -0.3613, 0.4369)], [], [(0, 6, 5), (0, 1, 6), (1, 7, 6), (1, 2, 7), (2, 89, 98, 90, 3, 7), (2, 86, 89), (3, 17, 24), (3, 96, 94, 17), (4, 15, 16), (5, 22, 23), (5, 6, 21, 22), (6, 20, 21), (6, 7, 19, 20), (7, 18, 19), (7, 3, 24, 18), (9, 11, 77, 75), (13, 93, 85, 84), (11, 12, 76, 78, 77), (12, 13, 84, 76), (8, 10, 83), (46, 25, 1, 0), (37, 43, 2, 1), (34, 46, 0), (25, 37, 1), (59, 71, 27, 48), (69, 53, 41, 39), (55, 70, 33, 29), (73, 50, 28, 49), (51, 64, 44, 40), (66, 57, 36, 32), (52, 67, 26, 47), (65, 56, 42, 38), (58, 74, 34, 104, 30), (72, 63, 25, 46), (61, 99, 60, 43, 37), (62, 54, 35, 31), (71, 69, 39, 27), (53, 55, 29, 41), (70, 68, 45, 33), (50, 51, 40, 28), (64, 66, 32, 44), (57, 52, 47, 36), (67, 65, 38, 26), (56, 58, 30, 42), (74, 72, 46, 34), (63, 61, 37, 25), (60, 62, 31, 43), (54, 59, 48, 35), (75, 79, 14, 9), (80, 81, 5, 23), (90, 91, 3), (95, 86, 2), (92, 87, 88, 96, 3, 91), (96, 88, 4), (85, 93, 8, 83), (95, 2, 43), (87, 97, 88), (94, 96, 4, 16), (100, 102, 99, 61), (72, 101, 63), (101, 100, 61, 63), (103, 105, 0, 5), (105, 104, 34, 0), (106, 103, 5, 81, 82)])
me_cylinder01_002.polygons.foreach_set('use_smooth', [True] * 64)
_uv = me_cylinder01_002.uv_layers.new(name='UVMap')
_uv.uv.foreach_set('vector', [1.0, -0.6665, 1.167, -0.3335, 1.0, -0.3335, 1.0, -0.6665, 1.167, -0.6665, 1.167, -0.3335, 1.167, -0.6665, 1.333, -0.3335, 1.167, -0.3335, 1.167, -0.6665, 1.333, -0.6665, 1.333, -0.3335, 1.333, -0.6665, 1.395, -0.5438, 1.395, -0.3724, 1.471, -0.3907, 1.5, -0.3335, 1.333, -0.3335, 1.333, -0.6665, 1.368, -0.6665, 1.395, -0.5438, 1.5, -0.3335, 1.52, -0.2939, 1.5, -0.2939, 1.5, -0.3335, 1.607, -0.3335, 1.598, -0.2939, 1.52, -0.2939, 1.667, -0.3335, 1.686, -0.2939, 1.667, -0.2939, 1.0, -0.3335, 1.02, -0.2939, 1.0, -0.2939, 1.0, -0.3335, 1.167, -0.3335, 1.167, -0.2939, 1.02, -0.2939, 1.167, -0.3335, 1.186, -0.2939, 1.167, -0.2939, 1.167, -0.3335, 1.333, -0.3335, 1.333, -0.2939, 1.186, -0.2939, 1.333, -0.3335, 1.353, -0.2939, 1.333, -0.2939, 1.333, -0.3335, 1.5, -0.3335, 1.5, -0.2939, 1.353, -0.2939, 1.333, -0.2574, 1.371, -0.2574, 1.385, -0.2307, 1.333, -0.2067, 1.538, -0.2574, 1.607, -0.2574, 1.604, -0.2139, 1.578, -0.1784, 1.371, -0.2574, 1.5, -0.2574, 1.5, -0.1002, 1.442, -0.1157, 1.385, -0.2307, 1.5, -0.2574, 1.538, -0.2574, 1.578, -0.1784, 1.5, -0.1002, 1.667, -0.2574, 1.705, -0.2574, 1.667, -0.232, 1.0, -0.7169, 1.141, -0.7169, 1.167, -0.6665, 1.0, -0.6665, 1.167, -0.7169, 1.308, -0.7169, 1.333, -0.6665, 1.167, -0.6665, 0.9748, -0.7169, 1.0, -0.7169, 1.0, -0.6665, 1.141, -0.7169, 1.167, -0.7169, 1.167, -0.6665, 1.5, -0.7464, 1.627, -0.7464, 1.641, -0.7169, 1.5, -0.7169, 1.667, -0.7464, 1.793, -0.7464, 1.808, -0.7169, 1.667, -0.7169, 1.833, -0.7464, 1.96, -0.7464, 1.975, -0.7169, 1.833, -0.7169, -1.192e-07, -0.7464, 0.1267, -0.7464, 0.1414, -0.7169, -1.192e-07, -0.7169, 0.1667, -0.7464, 0.2933, -0.7464, 0.3081, -0.7169, 0.1667, -0.7169, 0.3333, -0.7464, 0.46, -0.7464, 0.4748, -0.7169, 0.3333, -0.7169, 0.5, -0.7464, 0.6267, -0.7464, 0.6414, -0.7169, 0.5, -0.7169, 0.6667, -0.7464, 0.7933, -0.7464, 0.8081, -0.7169, 0.6667, -0.7169, 0.8333, -0.7464, 0.96, -0.7464, 0.9748, -0.7169, 0.9147, -0.7169, 0.8333, -0.7169, 1.0, -0.7464, 1.127, -0.7464, 1.141, -0.7169, 1.0, -0.7169, 1.167, -0.7464, 1.258, -0.7464, 1.293, -0.7464, 1.308, -0.7169, 1.167, -0.7169, 1.333, -0.7464, 1.46, -0.7464, 1.475, -0.7169, 1.333, -0.7169, 1.627, -0.7464, 1.667, -0.7464, 1.667, -0.7169, 1.641, -0.7169, 1.793, -0.7464, 1.833, -0.7464, 1.833, -0.7169, 1.808, -0.7169, 1.96, -0.7464, 2.0, -0.7464, 2.0, -0.7169, 1.975, -0.7169, 0.1267, -0.7464, 0.1667, -0.7464, 0.1667, -0.7169, 0.1414, -0.7169, 0.2933, -0.7464, 0.3333, -0.7464, 0.3333, -0.7169, 0.3081, -0.7169, 0.46, -0.7464, 0.5, -0.7464, 0.5, -0.7169, 0.4748, -0.7169, 0.6267, -0.7464, 0.6667, -0.7464, 0.6667, -0.7169, 0.6414, -0.7169, 0.7933, -0.7464, 0.8333, -0.7464, 0.8333, -0.7169, 0.8081, -0.7169, 0.96, -0.7464, 1.0, -0.7464, 1.0, -0.7169, 0.9748, -0.7169, 1.127, -0.7464, 1.167, -0.7464, 1.167, -0.7169, 1.141, -0.7169, 1.293, -0.7464, 1.333, -0.7464, 1.333, -0.7169, 1.308, -0.7169, 1.46, -0.7464, 1.5, -0.7464, 1.5, -0.7169, 1.475, -0.7169, 1.333, -0.2067, 1.299, -0.1549, 1.205, -0.2574, 1.333, -0.2574, 0.96, -0.2939, 0.9132, -0.3335, 1.0, -0.3335, 1.0, -0.2939, 1.471, -0.3907, 1.5, -0.4205, 1.5, -0.3335, 1.333, -0.7014, 1.368, -0.6665, 1.333, -0.6665, 1.5, -0.5358, 1.542, -0.5817, 1.604, -0.458, 1.607, -0.3335, 1.5, -0.3335, 1.5, -0.4205, 1.607, -0.3335, 1.604, -0.458, 1.667, -0.3335, 1.604, -0.2139, 1.607, -0.2574, 1.667, -0.2574, 1.667, -0.232, 1.333, -0.7014, 1.333, -0.6665, 1.308, -0.7169, 1.542, -0.5817, 1.603, -0.508, 1.604, -0.458, 1.598, -0.2939, 1.607, -0.3335, 1.667, -0.3335, 1.667, -0.2939, 1.167, -0.91, 1.203, -0.8203, 1.258, -0.7464, 1.167, -0.7464, 1.0, -0.7464, 1.081, -0.8369, 1.127, -0.7464, 1.081, -0.8369, 1.167, -0.91, 1.167, -0.7464, 1.127, -0.7464, 0.9105, -0.5123, 0.9126, -0.6665, 1.0, -0.6665, 1.0, -0.3335, 0.9126, -0.6665, 0.9147, -0.7169, 0.9748, -0.7169, 1.0, -0.6665, 0.835, -0.553, 0.9105, -0.5123, 1.0, -0.3335, 0.9132, -0.3335, 0.9081, -0.4069])
me_cylinder01_002.materials.append(mat_00sud01_bmp)
me_cylinder01_002.use_remesh_fix_poles = True
me_cylinder01_002.use_remesh_preserve_attributes = False
me_cylinder01_002.use_mirror_vertex_groups = False
me_cylinder01_002.update()
me_cylinder01_003 = bpy.data.meshes.new('Cylinder01.003')
me_cylinder01_003.from_pydata([(0.3607, 0.2082, 0.3017), (0.2082, 0.3607, 0.3017), (-1.834e-08, 0.4165, 0.3017), (-0.2083, 0.3607, 0.3017), (-0.3607, 0.2082, 0.3017), (0.3607, 0.2082, 0.6983), (0.2082, 0.3607, 0.6983), (-1.834e-08, 0.4165, 0.6983), (-0.2083, 0.3607, 0.6983), (-1.834e-08, 0.4165, 0.3017), (-1.834e-08, 0.4165, 0.6983), (-1.764e-08, 0.4013, 0.7513), (-1.764e-08, 0.4013, 0.7513), (0.3183, 0.2299, 0.7513), (-0.04, 0.3906, 0.7513), (0.2006, 0.3475, 0.7513), (0.1606, 0.3583, 0.7513), (-0.2003, 0.3469, 0.7513), (-1.763e-08, 0.4013, 0.7513), (-0.04, 0.3906, 0.7513), (0.1606, 0.3583, 0.7513), (0.2006, 0.3475, 0.7513), (0.3183, 0.2299, 0.7513), (-1.763e-08, 0.4013, 0.7513), (-0.2195, 0.3386, 0.7342), (0.3599, 0.1623, 0.242), (-0.166, 0.3592, 0.242), (0.2017, 0.3494, 0.242), (0.03618, 0.3937, 0.242), (0.3494, 0.2017, 0.242), (-0.2017, 0.3494, 0.242), (0.231, 0.3199, 0.242), (-0.3263, 0.225, 0.242), (-1.77e-08, 0.4035, 0.242), (-1.77e-08, 0.4035, 0.242), (-0.166, 0.3592, 0.242), (-0.2017, 0.3494, 0.242), (0.231, 0.3199, 0.242), (0.2017, 0.3494, 0.242), (-0.3263, 0.225, 0.242), (-1.77e-08, 0.4035, 0.242), (0.3494, 0.2017, 0.242), (0.03618, 0.3937, 0.242), (0.3599, 0.1623, 0.242), (-1.77e-08, 0.4035, 0.242), (-0.3955, 0.07852, 0.5488), (-0.3607, 0.2082, 0.6567), (-0.326, 0.243, 0.6983), (-0.3497, 0.2192, 0.6698), (-0.3819, 0.129, 0.6312), (-0.1148, 0.3705, 0.7513), (-1.633e-08, 0.3724, 0.8983), (0.148, 0.3576, 0.7856), (0.2808, 0.2491, 0.8281), (0.1065, 0.3728, 0.7513), (0.1932, 0.3346, 0.8349), (-1.633e-08, 0.3724, 0.8983), (-0.07446, 0.3683, 0.8267), (0.207, 0.3163, 0.85), (0.4023, 0.05303, 0.4027), (0.3816, 0.1304, 0.55), (0.3819, 0.1293, 0.4905), (0.2779, 0.2256, 0.0845), (0.3423, 0.1976, 0.2049), (0.3824, 0.1272, 0.3017), (0.1864, 0.3229, 0.1033), (-1.572e-08, 0.3593, 0.04211), (0.3578, 0.1272, 0.1896), (0.3694, 0.1272, 0.242), (0.3694, 0.1272, 0.242), (0.1282, 0.3336, 0.08154), (0.2342, 0.2667, 0.07554), (0.2043, 0.3118, 0.1259), (0.3488, 0.1272, 0.1489), (0.08414, 0.3418, 0.06494), (0.2995, 0.2314, 0.1753), (-0.3607, 0.2082, 0.4607), (-0.3314, 0.2376, 0.3017), (-0.3206, 0.2307, 0.242), (-0.1875, 0.3247, 0.113), (-0.2677, 0.2553, 0.1483), (-0.3182, 0.2292, 0.2292), (-0.3206, 0.2307, 0.242), (-0.03792, 0.3521, 0.05529), (-0.3796, 0.1378, 0.5145), (-0.1115, 0.3374, 0.07819), (-0.229, 0.3021, 0.1753), (-0.3089, 0.2234, 0.1798), (-1.572e-08, 0.3593, 0.04211)], [], [(0, 6, 5), (0, 1, 6), (1, 7, 6), (1, 2, 7), (9, 8, 10), (9, 3, 8), (3, 48, 47, 8), (3, 77, 76, 46, 48), (4, 45, 84, 76), (5, 6, 21, 22), (6, 20, 21), (6, 7, 18, 20), (10, 19, 23), (10, 8, 17, 19), (8, 24, 17), (8, 47, 24), (13, 15, 55, 58, 53), (16, 54, 52), (14, 50, 57), (15, 16, 52, 55), (12, 14, 57, 51), (29, 31, 1, 0), (27, 28, 2, 1), (34, 26, 3, 9), (30, 82, 77, 3), (25, 29, 0), (31, 27, 1), (28, 33, 2), (26, 30, 3), (56, 54, 11), (68, 67, 43), (62, 71, 72, 65, 38, 37), (65, 70, 42, 38), (67, 73, 63, 41, 43), (59, 64, 0, 5, 60, 61), (70, 74, 66, 40, 42), (63, 75, 62, 37, 41), (64, 69, 25, 0), (76, 84, 45, 49, 46), (83, 85, 79, 36, 35), (77, 82, 32, 4), (79, 86, 80, 81, 78, 36), (78, 81, 39), (80, 87, 81), (76, 77, 4), (88, 83, 35, 44)])
me_cylinder01_003.polygons.foreach_set('use_smooth', [True] * 46)
_uv = me_cylinder01_003.uv_layers.new(name='UVMap')
_uv.uv.foreach_set('vector', [1.667, -0.6665, 1.833, -0.3335, 1.667, -0.3335, 1.667, -0.6665, 1.833, -0.6665, 1.833, -0.3335, 1.833, -0.6665, 2.0, -0.3335, 1.833, -0.3335, 1.833, -0.6665, 2.0, -0.6665, 2.0, -0.3335, -1.192e-07, -0.6665, 0.1667, -0.3335, -1.192e-07, -0.3335, -1.192e-07, -0.6665, 0.1667, -0.6665, 0.1667, -0.3335, 0.1667, -0.6665, 0.3214, -0.3574, 0.2954, -0.3335, 0.1667, -0.3335, 0.1667, -0.6665, 0.3013, -0.6665, 0.3333, -0.533, 0.3333, -0.3685, 0.3214, -0.3574, 0.3333, -0.6665, 0.4372, -0.4591, 0.3897, -0.4878, 0.3333, -0.533, 1.667, -0.3335, 1.833, -0.3335, 1.833, -0.2939, 1.686, -0.2939, 1.833, -0.3335, 1.853, -0.2939, 1.833, -0.2939, 1.833, -0.3335, 2.0, -0.3335, 2.0, -0.2939, 1.853, -0.2939, -1.192e-07, -0.3335, 0.01983, -0.2939, -1.192e-07, -0.2939, -1.192e-07, -0.3335, 0.1667, -0.3335, 0.1667, -0.2939, 0.01983, -0.2939, 0.1667, -0.3335, 0.1865, -0.2939, 0.1667, -0.2939, 0.1667, -0.3335, 0.2954, -0.3335, 0.1865, -0.2939, 1.705, -0.2574, 1.833, -0.2574, 1.833, -0.1827, 1.816, -0.1661, 1.738, -0.1903, 1.871, -0.2574, 1.915, -0.2574, 1.882, -0.2372, 0.0381, -0.2574, 0.09799, -0.2574, 0.07091, -0.1918, 1.833, -0.2574, 1.871, -0.2574, 1.882, -0.2372, 1.833, -0.1827, -1.192e-07, -0.2574, 0.0381, -0.2574, 0.07091, -0.1918, -1.192e-07, -0.1128, 1.667, -0.7169, 1.808, -0.7169, 1.833, -0.6665, 1.667, -0.6665, 1.833, -0.7169, 1.975, -0.7169, 2.0, -0.6665, 1.833, -0.6665, -1.192e-07, -0.7169, 0.1414, -0.7169, 0.1667, -0.6665, -1.192e-07, -0.6665, 0.1667, -0.7169, 0.3017, -0.7169, 0.3013, -0.6665, 0.1667, -0.6665, 1.641, -0.7169, 1.667, -0.7169, 1.667, -0.6665, 1.808, -0.7169, 1.833, -0.7169, 1.833, -0.6665, 1.975, -0.7169, 2.0, -0.7169, 2.0, -0.6665, 0.1414, -0.7169, 0.1667, -0.7169, 0.1667, -0.6665, 2.0, -0.1128, 1.915, -0.2574, 2.0, -0.2574, 1.599, -0.7464, 1.599, -0.8012, 1.627, -0.7464, 1.711, -0.9111, 1.767, -0.9205, 1.813, -0.8679, 1.833, -0.8915, 1.833, -0.7464, 1.793, -0.7464, 1.833, -0.8915, 1.876, -0.9142, 1.96, -0.7464, 1.833, -0.7464, 1.599, -0.8012, 1.604, -0.8439, 1.667, -0.7852, 1.667, -0.7464, 1.627, -0.7464, 1.542, -0.5817, 1.602, -0.6665, 1.667, -0.6665, 1.667, -0.3335, 1.604, -0.458, 1.603, -0.508, 1.876, -0.9142, 1.919, -0.9316, 2.0, -0.9555, 2.0, -0.7464, 1.96, -0.7464, 1.667, -0.7852, 1.706, -0.8162, 1.711, -0.9111, 1.793, -0.7464, 1.667, -0.7464, 1.602, -0.6665, 1.611, -0.7169, 1.641, -0.7169, 1.667, -0.6665, 0.3333, -0.533, 0.3897, -0.4878, 0.4372, -0.4591, 0.3968, -0.3899, 0.3333, -0.3685, 0.02894, -0.9417, 0.09673, -0.9178, 0.1667, -0.8814, 0.1667, -0.7464, 0.1267, -0.7464, 0.3013, -0.6665, 0.3017, -0.7169, 0.3081, -0.7169, 0.3333, -0.6665, 0.1667, -0.8814, 0.2019, -0.8162, 0.2443, -0.8445, 0.2866, -0.7599, 0.2876, -0.7464, 0.1667, -0.7464, 0.2876, -0.7464, 0.2866, -0.7599, 0.2933, -0.7464, 0.2443, -0.8445, 0.2915, -0.8115, 0.2866, -0.7599, 0.3333, -0.533, 0.3013, -0.6665, 0.3333, -0.6665, -1.192e-07, -0.9555, 0.02894, -0.9417, 0.1267, -0.7464, -1.192e-07, -0.7464])
me_cylinder01_003.materials.append(mat_00sud01_bmp)
me_cylinder01_003.use_remesh_fix_poles = True
me_cylinder01_003.use_remesh_preserve_attributes = False
me_cylinder01_003.use_mirror_vertex_groups = False
me_cylinder01_003.update()

# ---- objects
ob_cylinder01 = bpy.data.objects.new('Cylinder01', me_cylinder01)
ob_cylinder02 = bpy.data.objects.new('Cylinder02', me_cylinder01_001)
ob_cylinder03 = bpy.data.objects.new('Cylinder03', me_cylinder01_002)
ob_cylinder04 = bpy.data.objects.new('Cylinder04', me_cylinder01_003)

# ---- transforms, parenting, visibility, modifiers, constraints
ob_cylinder01.location = (-0.0008152, -0.0002956, 0.0)
ob_cylinder01.lineart.crease_threshold = 0.0
_m = ob_cylinder01.modifiers.new('Solidify', 'SOLIDIFY')
_m.solidify_mode = 'NON_MANIFOLD'
_m.thickness = 0.02
_m.nonmanifold_merge_threshold = 0.0003
_m = ob_cylinder01.modifiers.new('EdgeSplit', 'EDGE_SPLIT')
ob_cylinder02.location = (-0.0008152, -0.0002956, 0.0)
ob_cylinder02.lineart.crease_threshold = 0.0
_m = ob_cylinder02.modifiers.new('Solidify', 'SOLIDIFY')
_m.solidify_mode = 'NON_MANIFOLD'
_m.thickness = 0.02
_m.nonmanifold_merge_threshold = 0.0003
_m = ob_cylinder02.modifiers.new('EdgeSplit', 'EDGE_SPLIT')
ob_cylinder03.location = (-0.0008152, -0.0002956, 0.0)
ob_cylinder03.lineart.crease_threshold = 0.0
_m = ob_cylinder03.modifiers.new('Solidify', 'SOLIDIFY')
_m.solidify_mode = 'NON_MANIFOLD'
_m.thickness = 0.02
_m.nonmanifold_merge_threshold = 0.0003
_m = ob_cylinder03.modifiers.new('EdgeSplit', 'EDGE_SPLIT')
ob_cylinder04.location = (-0.0008152, -0.0002956, 0.0)
ob_cylinder04.lineart.crease_threshold = 0.0
_m = ob_cylinder04.modifiers.new('Solidify', 'SOLIDIFY')
_m.solidify_mode = 'NON_MANIFOLD'
_m.thickness = 0.02
_m.nonmanifold_merge_threshold = 0.0003
_m = ob_cylinder04.modifiers.new('EdgeSplit', 'EDGE_SPLIT')

# ---- collection membership
col_collection.objects.link(ob_cylinder01)
col_collection.objects.link(ob_cylinder02)
col_collection.objects.link(ob_cylinder03)
col_collection.objects.link(ob_cylinder04)

# ---- scene / render settings (as saved in the file)
scene.frame_start = 1; scene.frame_end = 250; scene.frame_set(0)
scene.render.engine = 'BLENDER_EEVEE_NEXT'
scene.cycles.use_denoising = False
scene.cycles.samples = 128
scene.cycles.sampling_pattern = 'TABULATED_SOBOL'
scene.cycles.use_adaptive_sampling = False
scene.cycles.use_light_tree = False
scene.view_settings.view_transform = 'Filmic'
bpy.context.view_layer.update()

# ---- added for rendering (the .blend has no active camera and no usable light): camera, sun
cam_auto = bpy.data.cameras.new('AutoCamera')
cam_auto.lens = 50.0
cam_auto.sensor_width = 36.0
cam_auto.clip_end = 1000.0
ob_auto_camera = bpy.data.objects.new('AutoCamera', cam_auto)
scene.collection.objects.link(ob_auto_camera)
ob_auto_camera.location = (1.42891, -1.71597, 1.64378)
ob_auto_camera.rotation_euler = (1.09748, -7.21219e-08, 0.694738)
scene.camera = ob_auto_camera
light_auto_sun = bpy.data.lights.new('AutoSun', 'SUN')
light_auto_sun.energy = 3.0
light_auto_sun.angle = 0.0523599
ob_auto_sun = bpy.data.objects.new('AutoSun', light_auto_sun)
scene.collection.objects.link(ob_auto_sun)
ob_auto_sun.rotation_euler = (0.872665, 0.174533, 0.523599)
bpy.context.view_layer.update()
